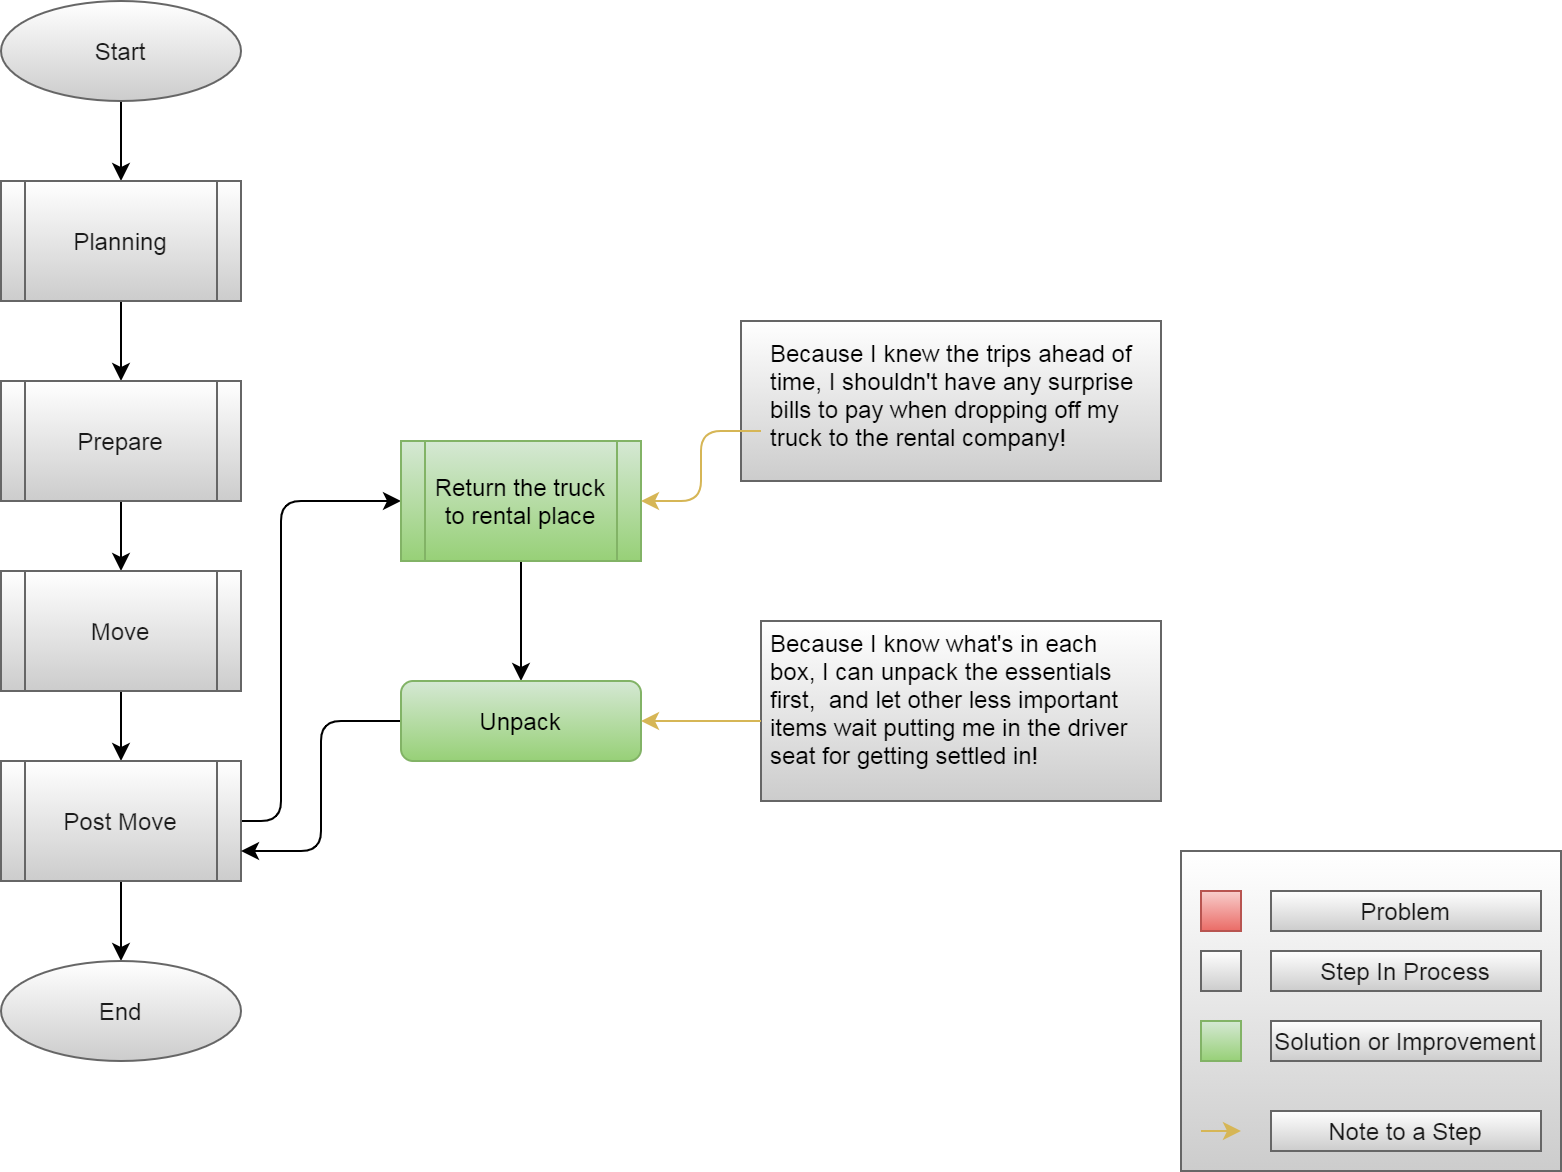

The diagram above was exported from draw.io. Its source (the exported page's mxGraphModel, read from the mxfile embedded in the PNG):
<mxGraphModel dx="1422" dy="846" grid="1" gridSize="10" guides="1" tooltips="1" connect="1" arrows="1" fold="1" page="1" pageScale="1" pageWidth="850" pageHeight="1100" math="0" shadow="0">
  <root>
    <mxCell id="hNZ91KHprNuhbbAec0t7-0" />
    <mxCell id="hNZ91KHprNuhbbAec0t7-1" parent="hNZ91KHprNuhbbAec0t7-0" />
    <mxCell id="xbSe-q8Ov4qQENsQPYy3-8" value="" style="rounded=0;whiteSpace=wrap;html=1;strokeColor=#666666;fillColor=#FFFFFF;gradientColor=#CCCCCC;fontColor=#1A1A1A;" vertex="1" parent="hNZ91KHprNuhbbAec0t7-1">
      <mxGeometry x="420" y="340" width="200" height="90" as="geometry" />
    </mxCell>
    <mxCell id="xbSe-q8Ov4qQENsQPYy3-7" value="" style="rounded=0;whiteSpace=wrap;html=1;strokeColor=#666666;fillColor=#FFFFFF;gradientColor=#CCCCCC;fontColor=#1A1A1A;" vertex="1" parent="hNZ91KHprNuhbbAec0t7-1">
      <mxGeometry x="410" y="190" width="210" height="80" as="geometry" />
    </mxCell>
    <mxCell id="hNZ91KHprNuhbbAec0t7-2" style="edgeStyle=orthogonalEdgeStyle;orthogonalLoop=1;jettySize=auto;html=1;" edge="1" parent="hNZ91KHprNuhbbAec0t7-1" source="hNZ91KHprNuhbbAec0t7-3" target="hNZ91KHprNuhbbAec0t7-5">
      <mxGeometry relative="1" as="geometry" />
    </mxCell>
    <mxCell id="hNZ91KHprNuhbbAec0t7-3" value="Start" style="ellipse;whiteSpace=wrap;html=1;fontColor=#1A1A1A;strokeColor=#666666;fillColor=#FFFFFF;gradientColor=#CCCCCC;" vertex="1" parent="hNZ91KHprNuhbbAec0t7-1">
      <mxGeometry x="40" y="30" width="120" height="50" as="geometry" />
    </mxCell>
    <mxCell id="hNZ91KHprNuhbbAec0t7-4" style="edgeStyle=orthogonalEdgeStyle;orthogonalLoop=1;jettySize=auto;html=1;" edge="1" parent="hNZ91KHprNuhbbAec0t7-1" source="hNZ91KHprNuhbbAec0t7-5" target="hNZ91KHprNuhbbAec0t7-7">
      <mxGeometry relative="1" as="geometry" />
    </mxCell>
    <mxCell id="hNZ91KHprNuhbbAec0t7-5" value="Planning" style="shape=process;whiteSpace=wrap;html=1;backgroundOutline=1;fontColor=#1A1A1A;strokeColor=#666666;fillColor=#FFFFFF;gradientColor=#CCCCCC;" vertex="1" parent="hNZ91KHprNuhbbAec0t7-1">
      <mxGeometry x="40" y="120" width="120" height="60" as="geometry" />
    </mxCell>
    <mxCell id="hNZ91KHprNuhbbAec0t7-6" style="edgeStyle=orthogonalEdgeStyle;orthogonalLoop=1;jettySize=auto;html=1;" edge="1" parent="hNZ91KHprNuhbbAec0t7-1" source="hNZ91KHprNuhbbAec0t7-7" target="hNZ91KHprNuhbbAec0t7-9">
      <mxGeometry relative="1" as="geometry" />
    </mxCell>
    <mxCell id="hNZ91KHprNuhbbAec0t7-7" value="Prepare" style="shape=process;whiteSpace=wrap;html=1;backgroundOutline=1;fontColor=#1A1A1A;strokeColor=#666666;fillColor=#FFFFFF;gradientColor=#CCCCCC;" vertex="1" parent="hNZ91KHprNuhbbAec0t7-1">
      <mxGeometry x="40" y="220" width="120" height="60" as="geometry" />
    </mxCell>
    <mxCell id="hNZ91KHprNuhbbAec0t7-8" style="edgeStyle=orthogonalEdgeStyle;orthogonalLoop=1;jettySize=auto;html=1;" edge="1" parent="hNZ91KHprNuhbbAec0t7-1" source="hNZ91KHprNuhbbAec0t7-9" target="hNZ91KHprNuhbbAec0t7-11">
      <mxGeometry relative="1" as="geometry" />
    </mxCell>
    <mxCell id="hNZ91KHprNuhbbAec0t7-9" value="Move" style="shape=process;whiteSpace=wrap;html=1;backgroundOutline=1;fontColor=#1A1A1A;strokeColor=#666666;fillColor=#FFFFFF;gradientColor=#CCCCCC;" vertex="1" parent="hNZ91KHprNuhbbAec0t7-1">
      <mxGeometry x="40" y="315" width="120" height="60" as="geometry" />
    </mxCell>
    <mxCell id="hNZ91KHprNuhbbAec0t7-10" style="edgeStyle=orthogonalEdgeStyle;orthogonalLoop=1;jettySize=auto;html=1;" edge="1" parent="hNZ91KHprNuhbbAec0t7-1" source="hNZ91KHprNuhbbAec0t7-11" target="hNZ91KHprNuhbbAec0t7-12">
      <mxGeometry relative="1" as="geometry" />
    </mxCell>
    <mxCell id="xbSe-q8Ov4qQENsQPYy3-4" style="edgeStyle=orthogonalEdgeStyle;curved=0;rounded=1;sketch=0;orthogonalLoop=1;jettySize=auto;html=1;entryX=0;entryY=0.5;entryDx=0;entryDy=0;fontColor=#1A1A1A;" edge="1" parent="hNZ91KHprNuhbbAec0t7-1" source="hNZ91KHprNuhbbAec0t7-11" target="xbSe-q8Ov4qQENsQPYy3-0">
      <mxGeometry relative="1" as="geometry">
        <Array as="points">
          <mxPoint x="180" y="440" />
          <mxPoint x="180" y="280" />
        </Array>
      </mxGeometry>
    </mxCell>
    <mxCell id="hNZ91KHprNuhbbAec0t7-11" value="Post Move" style="shape=process;whiteSpace=wrap;html=1;backgroundOutline=1;fontColor=#1A1A1A;strokeColor=#666666;fillColor=#FFFFFF;gradientColor=#CCCCCC;" vertex="1" parent="hNZ91KHprNuhbbAec0t7-1">
      <mxGeometry x="40" y="410" width="120" height="60" as="geometry" />
    </mxCell>
    <mxCell id="hNZ91KHprNuhbbAec0t7-12" value="End" style="ellipse;whiteSpace=wrap;html=1;fontColor=#1A1A1A;strokeColor=#666666;fillColor=#FFFFFF;gradientColor=#CCCCCC;" vertex="1" parent="hNZ91KHprNuhbbAec0t7-1">
      <mxGeometry x="40" y="510" width="120" height="50" as="geometry" />
    </mxCell>
    <mxCell id="xbSe-q8Ov4qQENsQPYy3-5" style="edgeStyle=orthogonalEdgeStyle;curved=0;rounded=1;sketch=0;orthogonalLoop=1;jettySize=auto;html=1;fontColor=#1A1A1A;" edge="1" parent="hNZ91KHprNuhbbAec0t7-1" source="xbSe-q8Ov4qQENsQPYy3-0" target="xbSe-q8Ov4qQENsQPYy3-1">
      <mxGeometry relative="1" as="geometry" />
    </mxCell>
    <mxCell id="xbSe-q8Ov4qQENsQPYy3-0" value="Return the truck to rental place" style="shape=process;whiteSpace=wrap;html=1;backgroundOutline=1;gradientColor=#97d077;fillColor=#d5e8d4;strokeColor=#82b366;" vertex="1" parent="hNZ91KHprNuhbbAec0t7-1">
      <mxGeometry x="240" y="250" width="120" height="60" as="geometry" />
    </mxCell>
    <mxCell id="xbSe-q8Ov4qQENsQPYy3-6" style="edgeStyle=orthogonalEdgeStyle;curved=0;rounded=1;sketch=0;orthogonalLoop=1;jettySize=auto;html=1;entryX=1;entryY=0.75;entryDx=0;entryDy=0;fontColor=#1A1A1A;" edge="1" parent="hNZ91KHprNuhbbAec0t7-1" source="xbSe-q8Ov4qQENsQPYy3-1" target="hNZ91KHprNuhbbAec0t7-11">
      <mxGeometry relative="1" as="geometry" />
    </mxCell>
    <mxCell id="xbSe-q8Ov4qQENsQPYy3-1" value="Unpack" style="rounded=1;whiteSpace=wrap;html=1;fontSize=12;glass=0;strokeWidth=1;shadow=0;gradientColor=#97d077;fillColor=#d5e8d4;strokeColor=#82b366;" vertex="1" parent="hNZ91KHprNuhbbAec0t7-1">
      <mxGeometry x="240" y="370" width="120" height="40" as="geometry" />
    </mxCell>
    <mxCell id="xbSe-q8Ov4qQENsQPYy3-10" style="edgeStyle=orthogonalEdgeStyle;curved=0;rounded=1;sketch=0;orthogonalLoop=1;jettySize=auto;html=1;entryX=1;entryY=0.5;entryDx=0;entryDy=0;fontColor=#1A1A1A;gradientColor=#ffd966;fillColor=#fff2cc;strokeColor=#d6b656;" edge="1" parent="hNZ91KHprNuhbbAec0t7-1" source="xbSe-q8Ov4qQENsQPYy3-2" target="xbSe-q8Ov4qQENsQPYy3-0">
      <mxGeometry relative="1" as="geometry" />
    </mxCell>
    <mxCell id="xbSe-q8Ov4qQENsQPYy3-2" value="Because I knew the trips ahead of time, I shouldn't have any surprise bills to pay when dropping off my truck to the rental company!" style="text;html=1;strokeColor=none;fillColor=none;spacing=5;spacingTop=-20;whiteSpace=wrap;overflow=hidden;rounded=0;" vertex="1" parent="hNZ91KHprNuhbbAec0t7-1">
      <mxGeometry x="420" y="210" width="190" height="70" as="geometry" />
    </mxCell>
    <mxCell id="xbSe-q8Ov4qQENsQPYy3-11" style="edgeStyle=orthogonalEdgeStyle;curved=0;rounded=1;sketch=0;orthogonalLoop=1;jettySize=auto;html=1;fontColor=#1A1A1A;gradientColor=#ffd966;fillColor=#fff2cc;strokeColor=#d6b656;" edge="1" parent="hNZ91KHprNuhbbAec0t7-1" source="xbSe-q8Ov4qQENsQPYy3-3" target="xbSe-q8Ov4qQENsQPYy3-1">
      <mxGeometry relative="1" as="geometry" />
    </mxCell>
    <mxCell id="xbSe-q8Ov4qQENsQPYy3-3" value="Because I know what's in each box, I can unpack the essentials first,&amp;nbsp; and let other less important items wait putting me in the driver seat for getting settled in!" style="text;html=1;strokeColor=none;fillColor=none;spacing=5;spacingTop=-20;whiteSpace=wrap;overflow=hidden;rounded=0;" vertex="1" parent="hNZ91KHprNuhbbAec0t7-1">
      <mxGeometry x="420" y="355" width="190" height="70" as="geometry" />
    </mxCell>
    <mxCell id="6ZZ5wSe72VIn-TO8hBHu-0" value="" style="group;fillColor=#FFFFFF;gradientColor=#CCCCCC;strokeColor=#666666;fontColor=#1A1A1A;" vertex="1" connectable="0" parent="hNZ91KHprNuhbbAec0t7-1">
      <mxGeometry x="630" y="455" width="190" height="160" as="geometry" />
    </mxCell>
    <mxCell id="6ZZ5wSe72VIn-TO8hBHu-1" value="" style="verticalLabelPosition=bottom;verticalAlign=top;html=1;shape=mxgraph.basic.rect;fillColor2=none;strokeWidth=1;size=20;indent=5;fillColor=#FFFFFF;gradientColor=#CCCCCC;strokeColor=#666666;fontColor=#1A1A1A;" vertex="1" parent="6ZZ5wSe72VIn-TO8hBHu-0">
      <mxGeometry width="190" height="160" as="geometry" />
    </mxCell>
    <mxCell id="6ZZ5wSe72VIn-TO8hBHu-2" value="" style="verticalLabelPosition=bottom;verticalAlign=top;html=1;shape=mxgraph.basic.rect;fillColor2=none;strokeWidth=1;size=20;indent=5;fillColor=#f8cecc;gradientColor=#ea6b66;strokeColor=#b85450;" vertex="1" parent="6ZZ5wSe72VIn-TO8hBHu-0">
      <mxGeometry x="10" y="20" width="20" height="20" as="geometry" />
    </mxCell>
    <mxCell id="6ZZ5wSe72VIn-TO8hBHu-3" value="Problem" style="text;html=1;align=center;verticalAlign=middle;whiteSpace=wrap;fillColor=#FFFFFF;gradientColor=#CCCCCC;strokeColor=#666666;fontColor=#1A1A1A;" vertex="1" parent="6ZZ5wSe72VIn-TO8hBHu-0">
      <mxGeometry x="45" y="20" width="135" height="20" as="geometry" />
    </mxCell>
    <mxCell id="6ZZ5wSe72VIn-TO8hBHu-4" value="" style="verticalLabelPosition=bottom;verticalAlign=top;html=1;shape=mxgraph.basic.rect;fillColor2=none;strokeWidth=1;size=20;indent=5;fillColor=#FFFFFF;gradientColor=#CCCCCC;strokeColor=#666666;fontColor=#1A1A1A;" vertex="1" parent="6ZZ5wSe72VIn-TO8hBHu-0">
      <mxGeometry x="10" y="50" width="20" height="20" as="geometry" />
    </mxCell>
    <mxCell id="6ZZ5wSe72VIn-TO8hBHu-5" value="Step In Process" style="text;html=1;align=center;verticalAlign=middle;whiteSpace=wrap;fillColor=#FFFFFF;gradientColor=#CCCCCC;strokeColor=#666666;fontColor=#1A1A1A;" vertex="1" parent="6ZZ5wSe72VIn-TO8hBHu-0">
      <mxGeometry x="45" y="50" width="135" height="20" as="geometry" />
    </mxCell>
    <mxCell id="6ZZ5wSe72VIn-TO8hBHu-6" value="" style="verticalLabelPosition=bottom;verticalAlign=top;html=1;shape=mxgraph.basic.rect;fillColor2=none;strokeWidth=1;size=20;indent=5;fillColor=#d5e8d4;gradientColor=#97d077;strokeColor=#82b366;" vertex="1" parent="6ZZ5wSe72VIn-TO8hBHu-0">
      <mxGeometry x="10" y="85" width="20" height="20" as="geometry" />
    </mxCell>
    <mxCell id="6ZZ5wSe72VIn-TO8hBHu-7" value="Solution or Improvement" style="text;html=1;align=center;verticalAlign=middle;whiteSpace=wrap;fillColor=#FFFFFF;gradientColor=#CCCCCC;strokeColor=#666666;fontColor=#1A1A1A;" vertex="1" parent="6ZZ5wSe72VIn-TO8hBHu-0">
      <mxGeometry x="45" y="85" width="135" height="20" as="geometry" />
    </mxCell>
    <mxCell id="6ZZ5wSe72VIn-TO8hBHu-8" value="" style="endArrow=classic;html=1;gradientColor=#ffd966;fillColor=#fff2cc;strokeColor=#d6b656;" edge="1" parent="6ZZ5wSe72VIn-TO8hBHu-0">
      <mxGeometry width="50" height="50" relative="1" as="geometry">
        <mxPoint x="10" y="140" as="sourcePoint" />
        <mxPoint x="30" y="140" as="targetPoint" />
      </mxGeometry>
    </mxCell>
    <mxCell id="6ZZ5wSe72VIn-TO8hBHu-9" value="Note to a Step" style="text;html=1;align=center;verticalAlign=middle;whiteSpace=wrap;fillColor=#FFFFFF;gradientColor=#CCCCCC;strokeColor=#666666;fontColor=#1A1A1A;" vertex="1" parent="6ZZ5wSe72VIn-TO8hBHu-0">
      <mxGeometry x="45" y="130" width="135" height="20" as="geometry" />
    </mxCell>
  </root>
</mxGraphModel>